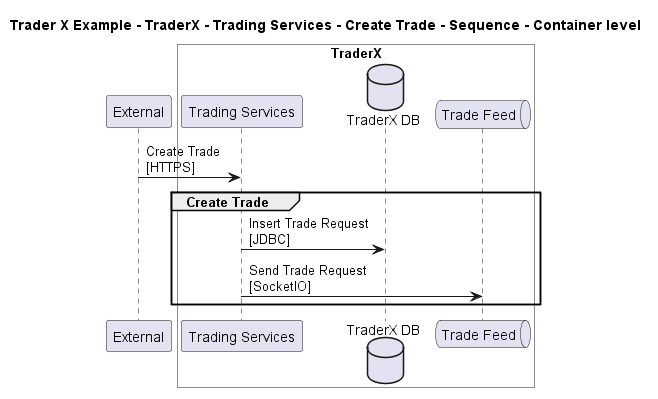

The diagram above was rendered by PlantUML. Its source (embedded in the PNG):
@startuml

title Trader X Example - TraderX - Trading Services - Create Trade - Sequence - Container level

participant "External" as C4InterFlow.SoftwareSystems.ExternalSystem

box "TraderX" #White
    participant "Trading Services" as TraderXExample.SoftwareSystems.TraderX.Containers.TradingServices
    database "TraderX DB" as TraderXExample.SoftwareSystems.TraderX.Containers.TraderXDB
    queue "Trade Feed" as TraderXExample.SoftwareSystems.TraderX.Containers.TradeFeed
end box


C4InterFlow.SoftwareSystems.ExternalSystem -> TraderXExample.SoftwareSystems.TraderX.Containers.TradingServices : Create Trade\n[HTTPS]
group Create Trade
TraderXExample.SoftwareSystems.TraderX.Containers.TradingServices -> TraderXExample.SoftwareSystems.TraderX.Containers.TraderXDB : Insert Trade Request\n[JDBC]
TraderXExample.SoftwareSystems.TraderX.Containers.TradingServices -> TraderXExample.SoftwareSystems.TraderX.Containers.TradeFeed : Send Trade Request\n[SocketIO]
end


@enduml